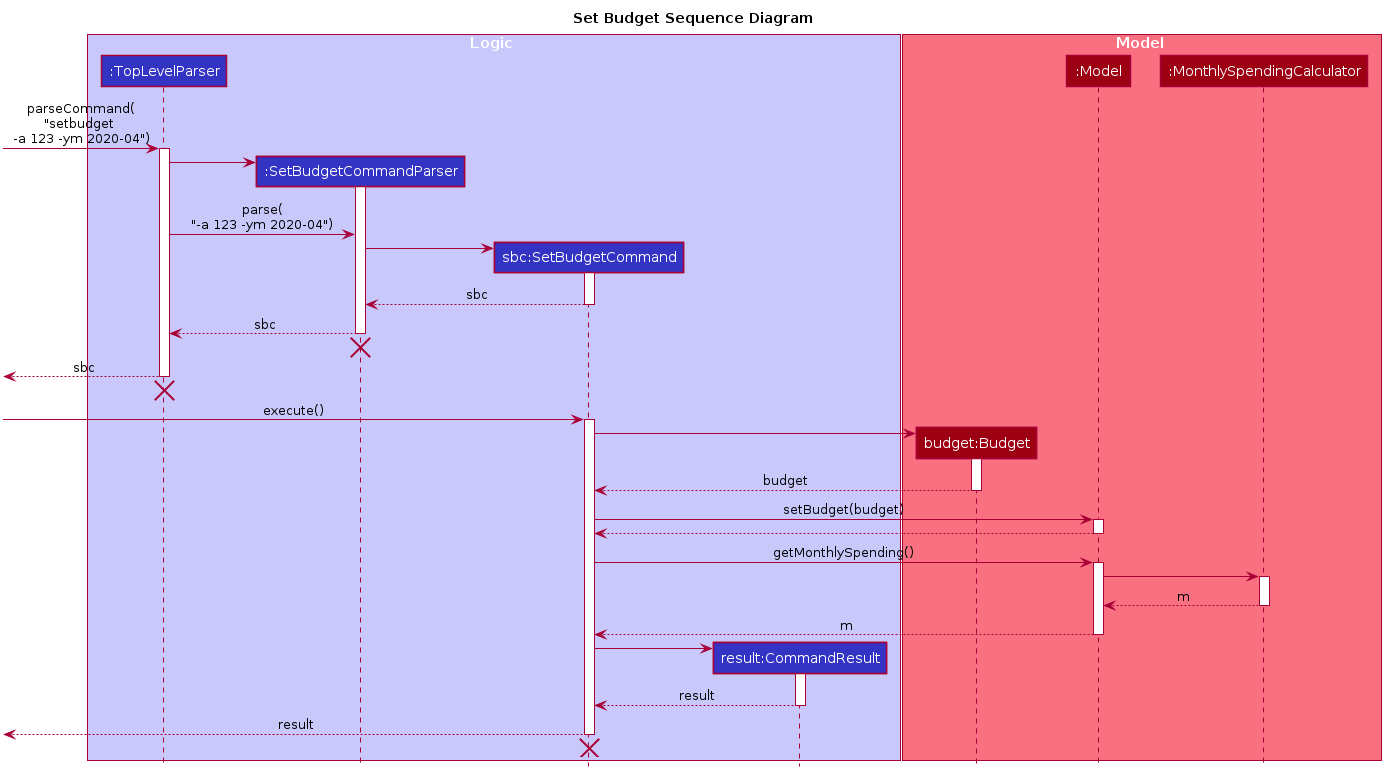

The diagram above was rendered by PlantUML. Its source (embedded in the PNG):
@startuml








skinparam BackgroundColor #FFFFFFF

skinparam Shadowing false

skinparam Class {
    FontColor #FFFFFF
    BorderThickness 1
    BorderColor #FFFFFF
    StereotypeFontColor #FFFFFF
    FontName Arial
}

skinparam Actor {
    BorderColor #000000
    Color #000000
    FontName Arial
}

skinparam Sequence {
    MessageAlign center
    BoxFontSize 15
    BoxPadding 0
    BoxFontColor #FFFFFF
    FontName Arial
}

skinparam Participant {
    FontColor #FFFFFFF
    Padding 20
}

skinparam TextColor {
    FontColor #FFFFFF
}

skinparam MinClassWidth 50
skinparam ParticipantPadding 10
skinparam Shadowing false
skinparam DefaultTextAlignment center
skinparam packageStyle Rectangle

hide footbox
hide members
hide circle
title Set Budget Sequence Diagram
box Logic #C8C8FA
participant ":TopLevelParser" as TopLevelParser #3333C4
participant ":SetBudgetCommandParser" as SetBudgetCommandParser #3333C4
participant "sbc:SetBudgetCommand" as SetBudgetCommand #3333C4
participant "result:CommandResult" as CommandResult #3333C4
end box

box Model #F97181
participant "budget:Budget" as Budget #9D0012
participant ":Model" as Model #9D0012
participant ":MonthlySpendingCalculator" as MonthlySpendingCalculator #9D0012
end box

box Pie #83E769
end box

[-> TopLevelParser : parseCommand(\n"setbudget \n-a 123 -ym 2020-04")
activate TopLevelParser

create SetBudgetCommandParser
TopLevelParser -> SetBudgetCommandParser
activate SetBudgetCommandParser
TopLevelParser -> SetBudgetCommandParser : parse(\n"-a 123 -ym 2020-04")

create SetBudgetCommand
SetBudgetCommandParser -> SetBudgetCommand
activate SetBudgetCommand

SetBudgetCommand --> SetBudgetCommandParser : sbc
deactivate SetBudgetCommand

SetBudgetCommandParser --> TopLevelParser : sbc
deactivate SetBudgetCommandParser

[<-[hidden]- SetBudgetCommandParser
destroy SetBudgetCommandParser

[<-- TopLevelParser : sbc
deactivate TopLevelParser

[<-[hidden]- TopLevelParser
destroy TopLevelParser



[-> SetBudgetCommand : execute()
activate SetBudgetCommand

create Budget
SetBudgetCommand -> Budget
activate Budget

Budget --> SetBudgetCommand : budget
deactivate Budget

SetBudgetCommand -> Model : setBudget(budget)
activate Model

Model --> SetBudgetCommand
deactivate Model

SetBudgetCommand -> Model : getMonthlySpending()
activate Model

Model -> MonthlySpendingCalculator
activate MonthlySpendingCalculator

MonthlySpendingCalculator --> Model : m
deactivate MonthlySpendingCalculator

Model --> SetBudgetCommand : m
deactivate Model

create CommandResult
SetBudgetCommand -> CommandResult
activate CommandResult

CommandResult --> SetBudgetCommand : result
deactivate CommandResult

[<-- SetBudgetCommand : result
deactivate SetBudgetCommand

[<-[hidden]- SetBudgetCommand
destroy SetBudgetCommand

@enduml